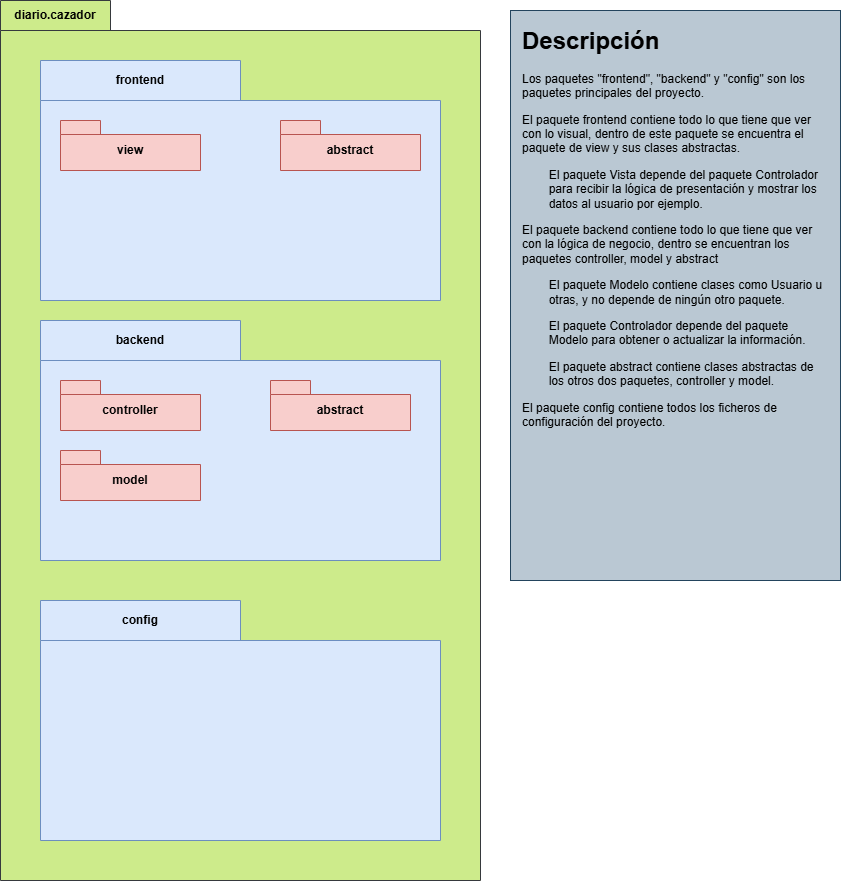

The diagram above was exported from draw.io. Its source (the exported page's mxGraphModel, read from the mxfile embedded in the PNG):
<mxGraphModel dx="2074" dy="2307" grid="1" gridSize="10" guides="1" tooltips="1" connect="1" arrows="1" fold="1" page="1" pageScale="1" pageWidth="827" pageHeight="1169" math="0" shadow="0">
  <root>
    <mxCell id="0" />
    <mxCell id="1" parent="0" />
    <mxCell id="-v2__H7v7V6-YOd0vpCx-2" value="" style="rounded=0;whiteSpace=wrap;html=1;fillColor=#bac8d3;strokeColor=#23445d;" vertex="1" parent="1">
      <mxGeometry x="710" y="-50" width="330" height="570" as="geometry" />
    </mxCell>
    <mxCell id="IrvZagCiQS0uMGtBASzg-42" value="diario.cazador" style="shape=folder;fontStyle=1;tabWidth=110;tabHeight=30;tabPosition=left;html=1;boundedLbl=1;labelInHeader=1;container=1;collapsible=0;recursiveResize=0;whiteSpace=wrap;fillColor=#cdeb8b;strokeColor=#36393d;" parent="1" vertex="1">
      <mxGeometry x="200" y="-60" width="480" height="880" as="geometry" />
    </mxCell>
    <mxCell id="IrvZagCiQS0uMGtBASzg-33" value="frontend" style="shape=folder;fontStyle=1;tabWidth=200;tabHeight=40;tabPosition=left;html=1;boundedLbl=1;labelInHeader=1;container=1;collapsible=0;recursiveResize=0;whiteSpace=wrap;fillColor=#dae8fc;strokeColor=#6c8ebf;" parent="IrvZagCiQS0uMGtBASzg-42" vertex="1">
      <mxGeometry x="40" y="60" width="400" height="240" as="geometry" />
    </mxCell>
    <mxCell id="IrvZagCiQS0uMGtBASzg-37" value="view" style="shape=folder;fontStyle=1;spacingTop=10;tabWidth=40;tabHeight=14;tabPosition=left;html=1;whiteSpace=wrap;fillColor=#f8cecc;strokeColor=#b85450;" parent="IrvZagCiQS0uMGtBASzg-33" vertex="1">
      <mxGeometry x="20" y="60" width="140" height="50" as="geometry" />
    </mxCell>
    <mxCell id="CLM66Db2CBx60aphWL5X-1" value="abstract" style="shape=folder;fontStyle=1;spacingTop=10;tabWidth=40;tabHeight=14;tabPosition=left;html=1;whiteSpace=wrap;fillColor=#f8cecc;strokeColor=#b85450;" parent="IrvZagCiQS0uMGtBASzg-33" vertex="1">
      <mxGeometry x="240" y="60" width="140" height="50" as="geometry" />
    </mxCell>
    <mxCell id="IrvZagCiQS0uMGtBASzg-35" value="backend" style="shape=folder;fontStyle=1;tabWidth=200;tabHeight=40;tabPosition=left;html=1;boundedLbl=1;labelInHeader=1;container=1;collapsible=0;recursiveResize=0;whiteSpace=wrap;fillColor=#dae8fc;strokeColor=#6c8ebf;" parent="IrvZagCiQS0uMGtBASzg-42" vertex="1">
      <mxGeometry x="40" y="320" width="400" height="240" as="geometry" />
    </mxCell>
    <mxCell id="IrvZagCiQS0uMGtBASzg-38" value="controller" style="shape=folder;fontStyle=1;spacingTop=10;tabWidth=40;tabHeight=14;tabPosition=left;html=1;whiteSpace=wrap;fillColor=#f8cecc;strokeColor=#b85450;" parent="IrvZagCiQS0uMGtBASzg-35" vertex="1">
      <mxGeometry x="20" y="60" width="140" height="50" as="geometry" />
    </mxCell>
    <mxCell id="IrvZagCiQS0uMGtBASzg-39" value="model" style="shape=folder;fontStyle=1;spacingTop=10;tabWidth=40;tabHeight=14;tabPosition=left;html=1;whiteSpace=wrap;fillColor=#f8cecc;strokeColor=#b85450;" parent="IrvZagCiQS0uMGtBASzg-35" vertex="1">
      <mxGeometry x="20" y="130" width="140" height="50" as="geometry" />
    </mxCell>
    <mxCell id="CLM66Db2CBx60aphWL5X-2" value="abstract" style="shape=folder;fontStyle=1;spacingTop=10;tabWidth=40;tabHeight=14;tabPosition=left;html=1;whiteSpace=wrap;fillColor=#f8cecc;strokeColor=#b85450;" parent="IrvZagCiQS0uMGtBASzg-35" vertex="1">
      <mxGeometry x="230" y="60" width="140" height="50" as="geometry" />
    </mxCell>
    <mxCell id="IrvZagCiQS0uMGtBASzg-36" value="config" style="shape=folder;fontStyle=1;tabWidth=200;tabHeight=40;tabPosition=left;html=1;boundedLbl=1;labelInHeader=1;container=1;collapsible=0;recursiveResize=0;whiteSpace=wrap;fillColor=#dae8fc;strokeColor=#6c8ebf;" parent="IrvZagCiQS0uMGtBASzg-42" vertex="1">
      <mxGeometry x="40" y="600" width="400" height="240" as="geometry" />
    </mxCell>
    <mxCell id="-v2__H7v7V6-YOd0vpCx-1" value="&lt;h1 style=&quot;margin-top: 0px;&quot;&gt;Descripción&lt;/h1&gt;&lt;p&gt;Los paquetes &quot;frontend&quot;, &quot;backend&quot; y &quot;config&quot; son los paquetes principales del proyecto.&lt;/p&gt;&lt;p&gt;El paquete frontend contiene todo lo que tiene que ver con lo visual, dentro de este paquete se encuentra el paquete de view y sus clases abstractas.&lt;/p&gt;&lt;p&gt;&amp;nbsp;&lt;span style=&quot;white-space: pre;&quot;&gt;&#09;&lt;/span&gt;El paquete Vista depende del paquete Controlador &lt;span style=&quot;white-space: pre;&quot;&gt;&#09;&lt;/span&gt;para recibir la lógica de presentación y mostrar los &lt;span style=&quot;white-space: pre;&quot;&gt;&#09;&lt;/span&gt;datos al usuario por ejemplo.&lt;/p&gt;&lt;p&gt;El paquete backend contiene todo lo que tiene que ver con la lógica de negocio, dentro se encuentran los paquetes controller, model y abstract&lt;/p&gt;&lt;p&gt;&lt;span style=&quot;white-space: pre;&quot;&gt;&#09;&lt;/span&gt;El paquete Modelo contiene clases como Usuario u &lt;span style=&quot;white-space: pre;&quot;&gt;&#09;&lt;/span&gt;otras, y no depende de ningún otro paquete.&lt;/p&gt;&lt;p&gt;&lt;span style=&quot;background-color: transparent; color: light-dark(rgb(0, 0, 0), rgb(255, 255, 255));&quot;&gt;&lt;span style=&quot;white-space: pre;&quot;&gt;&#09;&lt;/span&gt;El paquete Controlador depende del paquete &lt;span style=&quot;white-space: pre;&quot;&gt;&#09;&lt;/span&gt;Modelo para obtener o actualizar la información.&lt;/span&gt;&lt;/p&gt;&lt;p&gt;&lt;span style=&quot;white-space: pre;&quot;&gt;&#09;&lt;/span&gt;El paquete abstract contiene clases abstractas de &lt;span style=&quot;white-space: pre;&quot;&gt;&#09;&lt;/span&gt;los otros dos paquetes, controller y model.&lt;/p&gt;&lt;p&gt;El paquete config contiene todos los ficheros de configuración del proyecto.&lt;/p&gt;&lt;p&gt;&lt;br&gt;&lt;/p&gt;" style="text;html=1;whiteSpace=wrap;overflow=hidden;rounded=0;" vertex="1" parent="1">
      <mxGeometry x="720" y="-40" width="310" height="550" as="geometry" />
    </mxCell>
  </root>
</mxGraphModel>